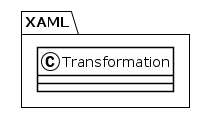

The diagram above was rendered by PlantUML. Its source (embedded in the PNG):
@startuml
!theme plain
package XAML {
class Transformation {
}
}
@enduml